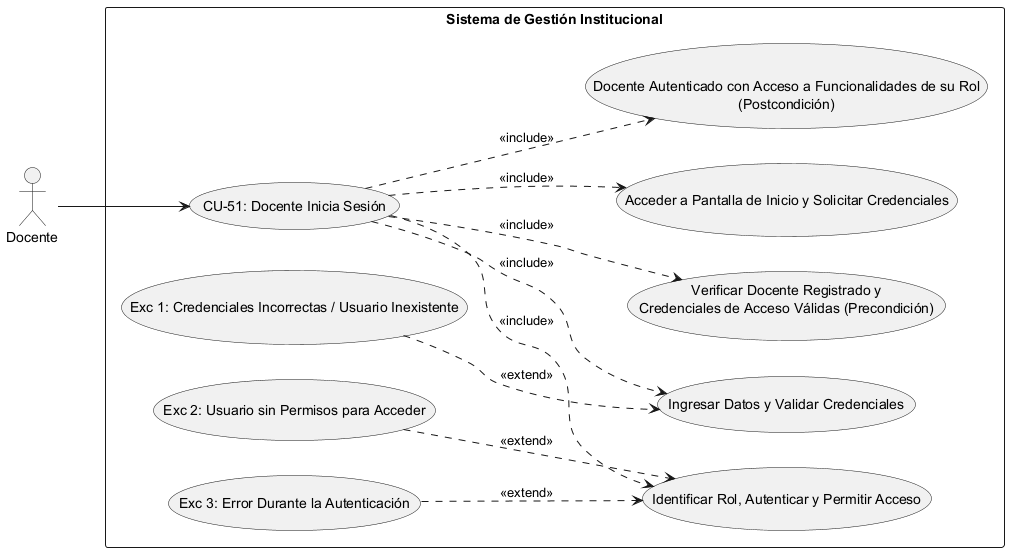

The diagram above was rendered by PlantUML. Its source (embedded in the PNG):
@startuml
left to right direction
skinparam packageStyle rectangle

' Definición de Actores
actor "Docente" as Actor

rectangle "Sistema de Gestión Institucional" {
    
    ' Caso de Uso Principal
    usecase "CU-51: Docente Inicia Sesión" as CU51
    
    ' --- PRECONDICIONES ---
    usecase "Verificar Docente Registrado y\nCredenciales de Acceso Válidas (Precondición)" as Precond
    
    ' --- SECUENCIA NORMAL ---
    usecase "Acceder a Pantalla de Inicio y Solicitar Credenciales" as Sec1
    usecase "Ingresar Datos y Validar Credenciales" as Sec2
    usecase "Identificar Rol, Autenticar y Permitir Acceso" as Sec3
    
    ' --- POSTCONDICIÓN ---
    usecase "Docente Autenticado con Acceso a Funcionalidades de su Rol\n(Postcondición)" as Post
    
    ' --- EXCEPCIONES ---
    usecase "Exc 1: Credenciales Incorrectas / Usuario Inexistente" as Exc1
    usecase "Exc 2: Usuario sin Permisos para Acceder" as Exc2
    usecase "Exc 3: Error Durante la Autenticación" as Exc3

    ' Conexión del Actor al caso raíz
    Actor --> CU51

    ' Relaciones de Inclusión (Precondiciones, Secuencia Normal y Postcondición)
    CU51 ..> Precond : <<include>>
    CU51 ..> Sec1 : <<include>>
    CU51 ..> Sec2 : <<include>>
    CU51 ..> Sec3 : <<include>>
    CU51 ..> Post : <<include>>

    ' Relaciones de Extensión (Excepciones vinculadas al paso correspondiente)
    Exc1 ..> Sec2 : <<extend>>
    Exc2 ..> Sec3 : <<extend>>
    Exc3 ..> Sec3 : <<extend>>
}
@enduml